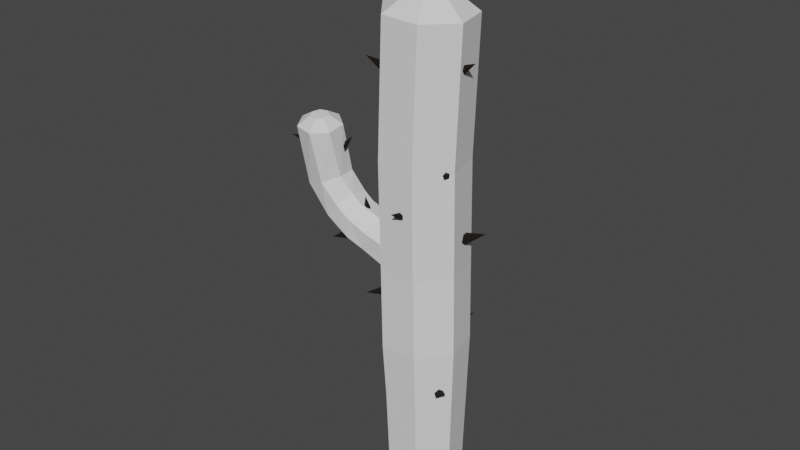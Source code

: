 # Source: Cactus.blend  (saved by Blender 2.93.21; exported with 4.5.12 LTS)
import bpy
from mathutils import Matrix  # noqa: F401  (used for matrix-valued properties, if any)

bpy.ops.wm.read_factory_settings(use_empty=True)
scene = bpy.context.scene
scene.name = 'Scene'

# ---- collections
col_collection = bpy.data.collections.new('Collection'); scene.collection.children.link(col_collection)
col_spikes = bpy.data.collections.new('Spikes'); scene.collection.children.link(col_spikes)

# ---- materials (node trees are filled in below, after node groups)
mat_material_002 = bpy.data.materials.new('Material.002')
mat_material_002.use_transparent_shadow = False
mat_material_001 = bpy.data.materials.new('Material.001')
mat_material_001.use_transparent_shadow = False

# ---- material node trees
mat_material_002.use_nodes = True; mat_material_002.node_tree.nodes.clear()
_N = mat_material_002.node_tree.nodes; _L = mat_material_002.node_tree.links
n0 = _N.new('ShaderNodeBsdfPrincipled'); n0.name = 'Principled BSDF'; n0.location = (10, 300)
n0.distribution = 'GGX'
n0.subsurface_method = 'BURLEY'
n0.inputs[2].default_value = 1.0
n0.inputs[3].default_value = 1.45
n0.inputs[27].default_value = (0.0, 0.0, 0.0, 1.0)
n0.inputs[28].default_value = 1.0
n1 = _N.new('ShaderNodeOutputMaterial'); n1.name = 'Material Output'; n1.location = (300, 300)
_L.new(n0.outputs[0], n1.inputs[0])
n1.is_active_output = True
mat_material_001.use_nodes = True; mat_material_001.node_tree.nodes.clear()
_N = mat_material_001.node_tree.nodes; _L = mat_material_001.node_tree.links
n0 = _N.new('ShaderNodeBsdfPrincipled'); n0.name = 'Principled BSDF'; n0.location = (10, 300)
n0.distribution = 'GGX'
n0.subsurface_method = 'BURLEY'
n0.inputs[0].default_value = (0.004242, 0.001967, 0.0005808, 1.0)
n0.inputs[2].default_value = 1.0
n0.inputs[3].default_value = 1.45
n0.inputs[27].default_value = (0.0, 0.0, 0.0, 1.0)
n0.inputs[28].default_value = 1.0
n1 = _N.new('ShaderNodeOutputMaterial'); n1.name = 'Material Output'; n1.location = (300, 300)
_L.new(n0.outputs[0], n1.inputs[0])
n1.is_active_output = True

# ---- world
world_world = bpy.data.worlds.new('World'); scene.world = world_world
world_world.use_nodes = True; world_world.node_tree.nodes.clear()
_N = world_world.node_tree.nodes; _L = world_world.node_tree.links
n0 = _N.new('ShaderNodeOutputWorld'); n0.name = 'World Output'; n0.location = (300, 300)
n1 = _N.new('ShaderNodeBackground'); n1.name = 'Background'; n1.location = (10, 300)
n1.inputs[0].default_value = (0.05088, 0.05088, 0.05088, 1.0)
_L.new(n1.outputs[0], n0.inputs[0])
n0.is_active_output = True
world_world.color = (0.05088, 0.05088, 0.05088)
world_world.use_sun_shadow = False
world_world.sun_shadow_jitter_overblur = 0.0

# ---- meshes
me_cylinder_001 = bpy.data.meshes.new('Cylinder.001')
me_cylinder_001.from_pydata([(6.394e-06, 1.122, -1.001), (0.2105, 0.998, 0.7221), (0.8768, 0.6993, -1.001), (1.028, 0.6222, 0.7624), (1.093, -0.2496, -1.001), (1.239, -0.243, 0.7819), (0.4866, -1.011, -1.001), (0.6466, -0.9712, 0.7246), (-0.4867, -1.011, -1.001), (-0.188, -0.9257, 0.7929), (-1.094, -0.2496, -1.001), (-0.7488, -0.2239, 0.7856), (-0.8771, 0.6995, -1.001), (-0.5442, 0.6516, 0.7874), (1.285, 0.5405, 1.658), (0.5108, 0.9281, 1.634), (1.481, -0.3306, 1.661), (0.9329, -1.029, 1.651), (0.0538, -1.029, 1.633), (-0.5055, -0.3296, 1.627), (-0.2948, 0.5409, 1.624), (1.624, 0.4835, 2.138), (0.9686, 0.887, 2.538), (1.776, -0.3684, 2.072), (1.309, -1.027, 2.39), (0.5751, -0.9968, 2.852), (0.1272, -0.3001, 3.111), (0.3024, 0.5382, 2.971), (2.49, 0.2236, 2.745), (2.172, 0.6919, 3.403), (2.489, -0.6383, 2.645), (2.169, -1.245, 3.176), (1.771, -1.139, 3.94), (1.595, -0.401, 4.361), (1.774, 0.4139, 4.122), (4.763, -0.3175, 3.048), (4.79, 0.189, 3.752), (4.639, -1.175, 3.003), (4.511, -1.738, 3.65), (4.475, -1.582, 4.503), (4.559, -0.8254, 4.919), (4.699, -0.03706, 4.585), (5.1, -0.6445, 3.583), (5.095, -0.4256, 3.882), (5.051, -1.012, 3.564), (4.985, -1.251, 3.84), (4.951, -1.181, 4.203), (4.975, -0.8562, 4.379), (5.039, -0.5198, 4.237), (-9.77, 1.756, -3.456), (-6.014, 1.885, -2.885), (-9.572, 1.095, -4.815), (-5.778, 1.175, -4.34), (-9.523, -0.3908, -5.15), (-5.72, -0.4195, -4.7), (-9.66, -1.582, -4.21), (-5.883, -1.698, -3.693), (-9.88, -1.582, -2.702), (-6.144, -1.698, -2.078), (-10.02, -0.3908, -1.762), (-6.307, -0.4195, -1.071), (-9.968, 1.095, -2.097), (-6.249, 1.175, -1.43), (-3.269, 1.247, -4.012), (-3.525, 2.0, -2.47), (-3.205, -0.445, -4.393), (-3.383, -1.802, -3.326), (-3.667, -1.802, -1.613), (-3.845, -0.445, -0.546), (-3.781, 1.247, -0.927), (0.3471, 1.314, -3.36), (0.1352, 2.067, -1.811), (0.3994, -0.3777, -3.743), (0.2528, -1.735, -2.671), (0.01766, -1.735, -0.9512), (-0.1289, -0.3777, 0.1209), (-0.07662, 1.314, -0.2617), (5.129, 1.247, -2.616), (4.968, 2.0, -1.061), (5.168, -0.445, -3.0), (5.057, -1.802, -1.924), (4.88, -1.802, -0.1974), (4.769, -0.445, 0.879), (4.808, 1.247, 0.4948), (11.18, 1.247, -1.954), (11.03, 2.0, -0.3972), (11.22, -0.445, -2.338), (11.12, -1.802, -1.261), (10.95, -1.802, 0.4668), (10.85, -0.445, 1.544), (10.89, 1.247, 1.16), (11.93, 0.533, -0.9725), (11.83, 0.8548, -0.3111), (11.95, -0.1902, -1.136), (11.88, -0.7702, -0.6782), (11.78, -0.7702, 0.0559), (11.71, -0.1902, 0.5136), (11.73, 0.533, 0.3502)], [], [(0, 1, 3, 2), (2, 3, 5, 4), (4, 5, 7, 6), (6, 7, 9, 8), (8, 9, 11, 10), (9, 7, 17, 18), (10, 11, 13, 12), (12, 13, 1, 0), (0, 2, 4, 6, 8, 10, 12), (19, 18, 25, 26), (1, 13, 20, 15), (5, 3, 14, 16), (11, 9, 18, 19), (3, 1, 15, 14), (7, 5, 16, 17), (13, 11, 19, 20), (23, 21, 28, 30), (17, 16, 23, 24), (14, 15, 22, 21), (20, 19, 26, 27), (18, 17, 24, 25), (16, 14, 21, 23), (15, 20, 27, 22), (34, 33, 40, 41), (22, 27, 34, 29), (26, 25, 32, 33), (24, 23, 30, 31), (21, 22, 29, 28), (27, 26, 33, 34), (25, 24, 31, 32), (36, 41, 48, 43), (32, 31, 38, 39), (30, 28, 35, 37), (29, 34, 41, 36), (33, 32, 39, 40), (31, 30, 37, 38), (28, 29, 36, 35), (42, 43, 48, 47, 46, 45, 44), (40, 39, 46, 47), (38, 37, 44, 45), (35, 36, 43, 42), (41, 40, 47, 48), (39, 38, 45, 46), (37, 35, 42, 44), (49, 50, 52, 51), (51, 52, 54, 53), (53, 54, 56, 55), (55, 56, 58, 57), (57, 58, 60, 59), (58, 56, 66, 67), (59, 60, 62, 61), (61, 62, 50, 49), (49, 51, 53, 55, 57, 59, 61), (68, 67, 74, 75), (50, 62, 69, 64), (54, 52, 63, 65), (60, 58, 67, 68), (52, 50, 64, 63), (56, 54, 65, 66), (62, 60, 68, 69), (72, 70, 77, 79), (66, 65, 72, 73), (63, 64, 71, 70), (69, 68, 75, 76), (67, 66, 73, 74), (65, 63, 70, 72), (64, 69, 76, 71), (83, 82, 89, 90), (71, 76, 83, 78), (75, 74, 81, 82), (73, 72, 79, 80), (70, 71, 78, 77), (76, 75, 82, 83), (74, 73, 80, 81), (85, 90, 97, 92), (81, 80, 87, 88), (79, 77, 84, 86), (78, 83, 90, 85), (82, 81, 88, 89), (80, 79, 86, 87), (77, 78, 85, 84), (91, 92, 97, 96, 95, 94, 93), (89, 88, 95, 96), (87, 86, 93, 94), (84, 85, 92, 91), (90, 89, 96, 97), (88, 87, 94, 95), (86, 84, 91, 93)])
_uv = me_cylinder_001.uv_layers.new(name='UVMap')
_uv.uv.foreach_set('vector', [1.0, 0.5, 1.0, 1.0, 0.8571, 1.0, 0.8571, 0.5, 0.8571, 0.5, 0.8571, 1.0, 0.7143, 1.0, 0.7143, 0.5, 0.7143, 0.5, 0.7143, 1.0, 0.5714, 1.0, 0.5714, 0.5, 0.5714, 0.5, 0.5714, 1.0, 0.4286, 1.0, 0.4286, 0.5, 0.4286, 0.5, 0.4286, 1.0, 0.2857, 1.0, 0.2857, 0.5, 0.4286, 1.0, 0.5714, 1.0, 0.5714, 1.0, 0.4286, 1.0, 0.2857, 0.5, 0.2857, 1.0, 0.1429, 1.0, 0.1429, 0.5, 0.1429, 0.5, 0.1429, 1.0, 2.98e-08, 1.0, 2.98e-08, 0.5, 0.75, 0.49, 0.9376, 0.3996, 0.984, 0.1966, 0.8541, 0.03377, 0.6459, 0.03377, 0.516, 0.1966, 0.5624, 0.3996, 0.2857, 1.0, 0.4286, 1.0, 0.4286, 1.0, 0.2857, 1.0, 2.98e-08, 1.0, 0.1429, 1.0, 0.1429, 1.0, 2.98e-08, 1.0, 0.7143, 1.0, 0.8571, 1.0, 0.8571, 1.0, 0.7143, 1.0, 0.2857, 1.0, 0.4286, 1.0, 0.4286, 1.0, 0.2857, 1.0, 0.8571, 1.0, 1.0, 1.0, 1.0, 1.0, 0.8571, 1.0, 0.5714, 1.0, 0.7143, 1.0, 0.7143, 1.0, 0.5714, 1.0, 0.1429, 1.0, 0.2857, 1.0, 0.2857, 1.0, 0.1429, 1.0, 0.7143, 1.0, 0.8571, 1.0, 0.8571, 1.0, 0.7143, 1.0, 0.5714, 1.0, 0.7143, 1.0, 0.7143, 1.0, 0.5714, 1.0, 0.8571, 1.0, 1.0, 1.0, 1.0, 1.0, 0.8571, 1.0, 0.1429, 1.0, 0.2857, 1.0, 0.2857, 1.0, 0.1429, 1.0, 0.4286, 1.0, 0.5714, 1.0, 0.5714, 1.0, 0.4286, 1.0, 0.7143, 1.0, 0.8571, 1.0, 0.8571, 1.0, 0.7143, 1.0, 2.98e-08, 1.0, 0.1429, 1.0, 0.1429, 1.0, 2.98e-08, 1.0, 0.1429, 1.0, 0.2857, 1.0, 0.2857, 1.0, 0.1429, 1.0, 2.98e-08, 1.0, 0.1429, 1.0, 0.1429, 1.0, 2.98e-08, 1.0, 0.2857, 1.0, 0.4286, 1.0, 0.4286, 1.0, 0.2857, 1.0, 0.5714, 1.0, 0.7143, 1.0, 0.7143, 1.0, 0.5714, 1.0, 0.8571, 1.0, 1.0, 1.0, 1.0, 1.0, 0.8571, 1.0, 0.1429, 1.0, 0.2857, 1.0, 0.2857, 1.0, 0.1429, 1.0, 0.4286, 1.0, 0.5714, 1.0, 0.5714, 1.0, 0.4286, 1.0, 2.98e-08, 1.0, 0.1429, 1.0, 0.1429, 1.0, 2.98e-08, 1.0, 0.4286, 1.0, 0.5714, 1.0, 0.5714, 1.0, 0.4286, 1.0, 0.7143, 1.0, 0.8571, 1.0, 0.8571, 1.0, 0.7143, 1.0, 2.98e-08, 1.0, 0.1429, 1.0, 0.1429, 1.0, 2.98e-08, 1.0, 0.2857, 1.0, 0.4286, 1.0, 0.4286, 1.0, 0.2857, 1.0, 0.5714, 1.0, 0.7143, 1.0, 0.7143, 1.0, 0.5714, 1.0, 0.8571, 1.0, 1.0, 1.0, 1.0, 1.0, 0.8571, 1.0, 0.4376, 0.3996, 0.25, 0.49, 0.06236, 0.3996, 0.01602, 0.1966, 0.1459, 0.03377, 0.3541, 0.03377, 0.484, 0.1966, 0.2857, 1.0, 0.4286, 1.0, 0.4286, 1.0, 0.2857, 1.0, 0.5714, 1.0, 0.7143, 1.0, 0.7143, 1.0, 0.5714, 1.0, 0.8571, 1.0, 1.0, 1.0, 1.0, 1.0, 0.8571, 1.0, 0.1429, 1.0, 0.2857, 1.0, 0.2857, 1.0, 0.1429, 1.0, 0.4286, 1.0, 0.5714, 1.0, 0.5714, 1.0, 0.4286, 1.0, 0.7143, 1.0, 0.8571, 1.0, 0.8571, 1.0, 0.7143, 1.0, 1.0, 0.5, 1.0, 1.0, 0.8571, 1.0, 0.8571, 0.5, 0.8571, 0.5, 0.8571, 1.0, 0.7143, 1.0, 0.7143, 0.5, 0.7143, 0.5, 0.7143, 1.0, 0.5714, 1.0, 0.5714, 0.5, 0.5714, 0.5, 0.5714, 1.0, 0.4286, 1.0, 0.4286, 0.5, 0.4286, 0.5, 0.4286, 1.0, 0.2857, 1.0, 0.2857, 0.5, 0.4286, 1.0, 0.5714, 1.0, 0.5714, 1.0, 0.4286, 1.0, 0.2857, 0.5, 0.2857, 1.0, 0.1429, 1.0, 0.1429, 0.5, 0.1429, 0.5, 0.1429, 1.0, 2.98e-08, 1.0, 2.98e-08, 0.5, 0.75, 0.49, 0.9376, 0.3996, 0.984, 0.1966, 0.8541, 0.03377, 0.6459, 0.03377, 0.516, 0.1966, 0.5624, 0.3996, 0.2857, 1.0, 0.4286, 1.0, 0.4286, 1.0, 0.2857, 1.0, 2.98e-08, 1.0, 0.1429, 1.0, 0.1429, 1.0, 2.98e-08, 1.0, 0.7143, 1.0, 0.8571, 1.0, 0.8571, 1.0, 0.7143, 1.0, 0.2857, 1.0, 0.4286, 1.0, 0.4286, 1.0, 0.2857, 1.0, 0.8571, 1.0, 1.0, 1.0, 1.0, 1.0, 0.8571, 1.0, 0.5714, 1.0, 0.7143, 1.0, 0.7143, 1.0, 0.5714, 1.0, 0.1429, 1.0, 0.2857, 1.0, 0.2857, 1.0, 0.1429, 1.0, 0.7143, 1.0, 0.8571, 1.0, 0.8571, 1.0, 0.7143, 1.0, 0.5714, 1.0, 0.7143, 1.0, 0.7143, 1.0, 0.5714, 1.0, 0.8571, 1.0, 1.0, 1.0, 1.0, 1.0, 0.8571, 1.0, 0.1429, 1.0, 0.2857, 1.0, 0.2857, 1.0, 0.1429, 1.0, 0.4286, 1.0, 0.5714, 1.0, 0.5714, 1.0, 0.4286, 1.0, 0.7143, 1.0, 0.8571, 1.0, 0.8571, 1.0, 0.7143, 1.0, 2.98e-08, 1.0, 0.1429, 1.0, 0.1429, 1.0, 2.98e-08, 1.0, 0.1429, 1.0, 0.2857, 1.0, 0.2857, 1.0, 0.1429, 1.0, 2.98e-08, 1.0, 0.1429, 1.0, 0.1429, 1.0, 2.98e-08, 1.0, 0.2857, 1.0, 0.4286, 1.0, 0.4286, 1.0, 0.2857, 1.0, 0.5714, 1.0, 0.7143, 1.0, 0.7143, 1.0, 0.5714, 1.0, 0.8571, 1.0, 1.0, 1.0, 1.0, 1.0, 0.8571, 1.0, 0.1429, 1.0, 0.2857, 1.0, 0.2857, 1.0, 0.1429, 1.0, 0.4286, 1.0, 0.5714, 1.0, 0.5714, 1.0, 0.4286, 1.0, 2.98e-08, 1.0, 0.1429, 1.0, 0.1429, 1.0, 2.98e-08, 1.0, 0.4286, 1.0, 0.5714, 1.0, 0.5714, 1.0, 0.4286, 1.0, 0.7143, 1.0, 0.8571, 1.0, 0.8571, 1.0, 0.7143, 1.0, 2.98e-08, 1.0, 0.1429, 1.0, 0.1429, 1.0, 2.98e-08, 1.0, 0.2857, 1.0, 0.4286, 1.0, 0.4286, 1.0, 0.2857, 1.0, 0.5714, 1.0, 0.7143, 1.0, 0.7143, 1.0, 0.5714, 1.0, 0.8571, 1.0, 1.0, 1.0, 1.0, 1.0, 0.8571, 1.0, 0.4376, 0.3996, 0.25, 0.49, 0.06236, 0.3996, 0.01602, 0.1966, 0.1459, 0.03377, 0.3541, 0.03377, 0.484, 0.1966, 0.2857, 1.0, 0.4286, 1.0, 0.4286, 1.0, 0.2857, 1.0, 0.5714, 1.0, 0.7143, 1.0, 0.7143, 1.0, 0.5714, 1.0, 0.8571, 1.0, 1.0, 1.0, 1.0, 1.0, 0.8571, 1.0, 0.1429, 1.0, 0.2857, 1.0, 0.2857, 1.0, 0.1429, 1.0, 0.4286, 1.0, 0.5714, 1.0, 0.5714, 1.0, 0.4286, 1.0, 0.7143, 1.0, 0.8571, 1.0, 0.8571, 1.0, 0.7143, 1.0])
me_cylinder_001.materials.append(mat_material_002)
me_cylinder_001.use_remesh_fix_poles = True
me_cylinder_001.use_remesh_preserve_attributes = False
me_cylinder_001.update()
me_cone_011 = bpy.data.meshes.new('Cone.011')
me_cone_011.from_pydata([(0.0, 0.1, -0.185), (0.09511, 0.0309, -0.185), (0.05878, -0.0809, -0.185), (-0.05878, -0.0809, -0.185), (-0.09511, 0.0309, -0.185), (0.0, 0.0, 0.185), (1.167, 1.257, -5.033), (1.069, 1.198, -5.059), (0.9905, 1.274, -5.1), (1.04, 1.381, -5.098), (1.149, 1.37, -5.057), (0.9589, 1.349, -4.726), (-0.006211, -0.8635, -3.785), (-0.03017, -0.7829, -3.704), (0.03477, -0.8066, -3.609), (0.09887, -0.9018, -3.632), (0.07354, -0.937, -3.741), (-0.2358, -1.072, -3.562), (-0.0936, -0.07783, -4.761), (-0.0657, -0.03902, -4.654), (-0.07352, -0.1291, -4.579), (-0.1062, -0.2236, -4.64), (-0.1187, -0.1919, -4.752), (-0.4454, -0.05005, -4.615), (0.8539, 0.4829, -6.697), (0.9338, 0.5548, -6.65), (0.9072, 0.5705, -6.537), (0.8108, 0.5082, -6.514), (0.7778, 0.4541, -6.612), (0.6476, 0.8042, -6.692), (2.156, -0.6993, -7.248), (2.276, -0.6186, -7.249), (2.367, -0.6759, -7.346), (2.303, -0.7921, -7.405), (2.172, -0.8065, -7.344), (2.436, -0.9821, -6.993), (-0.298, -1.018, -1.688), (-0.4199, -0.9519, -1.65), (-0.3981, -0.888, -1.523), (-0.2628, -0.9145, -1.483), (-0.2009, -0.9947, -1.585), (-0.4527, -1.329, -1.373), (1.352, -0.8826, -8.806), (1.307, -0.7763, -8.677), (1.407, -0.8125, -8.541), (1.513, -0.9411, -8.585), (1.479, -0.9844, -8.749), (1.045, -1.243, -8.5), (1.648, 1.15, -5.53), (1.619, 1.121, -5.42), (1.55, 1.206, -5.377), (1.537, 1.287, -5.46), (1.598, 1.253, -5.555), (1.888, 1.379, -5.342), (1.23, -0.018, -3.062), (1.189, -0.1232, -2.989), (1.098, -0.08041, -2.902), (1.082, 0.05121, -2.92), (1.163, 0.08978, -3.018), (1.457, 0.05976, -2.697), (2.466, 0.3806, -9.296), (2.539, 0.2803, -9.235), (2.467, 0.2375, -9.124), (2.35, 0.3113, -9.118), (2.35, 0.3998, -9.224), (2.636, 0.6192, -8.953), (1.034, 1.615, -5.757), (1.19, 1.609, -5.76), (1.243, 1.667, -5.625), (1.12, 1.708, -5.539), (0.9911, 1.676, -5.62), (1.128, 2.103, -5.857), (-0.2421, 0.7289, -1.91), (-0.1376, 0.7184, -1.812), (-0.1926, 0.656, -1.695), (-0.3312, 0.6279, -1.721), (-0.3618, 0.6729, -1.854), (-0.3659, 1.087, -1.635), (0.8904, 1.95, -3.84), (0.7726, 1.908, -3.9), (0.6702, 1.992, -3.859), (0.7247, 2.087, -3.774), (0.8608, 2.061, -3.762), (0.7035, 1.738, -3.485), (0.9118, -1.034, -5.164), (0.9209, -0.961, -5.002), (1.092, -0.9328, -4.965), (1.188, -0.9878, -5.103), (1.077, -1.05, -5.226), (1.072, -1.501, -4.865), (0.5165, 2.808, -3.79), (0.5983, 2.836, -3.83), (0.6634, 2.843, -3.761), (0.6217, 2.819, -3.678), (0.5309, 2.797, -3.697), (0.5084, 3.107, -3.707)], [], [(0, 5, 1), (1, 5, 2), (2, 5, 3), (0, 1, 2, 3, 4), (3, 5, 4), (4, 5, 0), (6, 11, 7), (7, 11, 8), (8, 11, 9), (6, 7, 8, 9, 10), (9, 11, 10), (10, 11, 6), (12, 17, 13), (13, 17, 14), (14, 17, 15), (12, 13, 14, 15, 16), (15, 17, 16), (16, 17, 12), (18, 23, 19), (19, 23, 20), (20, 23, 21), (18, 19, 20, 21, 22), (21, 23, 22), (22, 23, 18), (24, 29, 25), (25, 29, 26), (26, 29, 27), (24, 25, 26, 27, 28), (27, 29, 28), (28, 29, 24), (30, 35, 31), (31, 35, 32), (32, 35, 33), (30, 31, 32, 33, 34), (33, 35, 34), (34, 35, 30), (36, 41, 37), (37, 41, 38), (38, 41, 39), (36, 37, 38, 39, 40), (39, 41, 40), (40, 41, 36), (42, 47, 43), (43, 47, 44), (44, 47, 45), (42, 43, 44, 45, 46), (45, 47, 46), (46, 47, 42), (48, 53, 49), (49, 53, 50), (50, 53, 51), (48, 49, 50, 51, 52), (51, 53, 52), (52, 53, 48), (54, 59, 55), (55, 59, 56), (56, 59, 57), (54, 55, 56, 57, 58), (57, 59, 58), (58, 59, 54), (60, 65, 61), (61, 65, 62), (62, 65, 63), (60, 61, 62, 63, 64), (63, 65, 64), (64, 65, 60), (66, 71, 67), (67, 71, 68), (68, 71, 69), (66, 67, 68, 69, 70), (69, 71, 70), (70, 71, 66), (72, 77, 73), (73, 77, 74), (74, 77, 75), (72, 73, 74, 75, 76), (75, 77, 76), (76, 77, 72), (78, 83, 79), (79, 83, 80), (80, 83, 81), (78, 79, 80, 81, 82), (81, 83, 82), (82, 83, 78), (84, 89, 85), (85, 89, 86), (86, 89, 87), (84, 85, 86, 87, 88), (87, 89, 88), (88, 89, 84), (90, 95, 91), (91, 95, 92), (92, 95, 93), (90, 91, 92, 93, 94), (93, 95, 94), (94, 95, 90)])
_uv = me_cone_011.uv_layers.new(name='UVMap')
_uv.uv.foreach_set('vector', [0.25, 0.49, 0.25, 0.25, 0.4783, 0.3242, 0.4783, 0.3242, 0.25, 0.25, 0.3911, 0.05584, 0.3911, 0.05584, 0.25, 0.25, 0.1089, 0.05584, 0.75, 0.49, 0.9783, 0.3242, 0.8911, 0.05584, 0.6089, 0.05584, 0.5217, 0.3242, 0.1089, 0.05584, 0.25, 0.25, 0.02175, 0.3242, 0.02175, 0.3242, 0.25, 0.25, 0.25, 0.49, 0.25, 0.49, 0.25, 0.25, 0.4783, 0.3242, 0.4783, 0.3242, 0.25, 0.25, 0.3911, 0.05584, 0.3911, 0.05584, 0.25, 0.25, 0.1089, 0.05584, 0.75, 0.49, 0.9783, 0.3242, 0.8911, 0.05584, 0.6089, 0.05584, 0.5217, 0.3242, 0.1089, 0.05584, 0.25, 0.25, 0.02175, 0.3242, 0.02175, 0.3242, 0.25, 0.25, 0.25, 0.49, 0.25, 0.49, 0.25, 0.25, 0.4783, 0.3242, 0.4783, 0.3242, 0.25, 0.25, 0.3911, 0.05584, 0.3911, 0.05584, 0.25, 0.25, 0.1089, 0.05584, 0.75, 0.49, 0.9783, 0.3242, 0.8911, 0.05584, 0.6089, 0.05584, 0.5217, 0.3242, 0.1089, 0.05584, 0.25, 0.25, 0.02175, 0.3242, 0.02175, 0.3242, 0.25, 0.25, 0.25, 0.49, 0.25, 0.49, 0.25, 0.25, 0.4783, 0.3242, 0.4783, 0.3242, 0.25, 0.25, 0.3911, 0.05584, 0.3911, 0.05584, 0.25, 0.25, 0.1089, 0.05584, 0.75, 0.49, 0.9783, 0.3242, 0.8911, 0.05584, 0.6089, 0.05584, 0.5217, 0.3242, 0.1089, 0.05584, 0.25, 0.25, 0.02175, 0.3242, 0.02175, 0.3242, 0.25, 0.25, 0.25, 0.49, 0.25, 0.49, 0.25, 0.25, 0.4783, 0.3242, 0.4783, 0.3242, 0.25, 0.25, 0.3911, 0.05584, 0.3911, 0.05584, 0.25, 0.25, 0.1089, 0.05584, 0.75, 0.49, 0.9783, 0.3242, 0.8911, 0.05584, 0.6089, 0.05584, 0.5217, 0.3242, 0.1089, 0.05584, 0.25, 0.25, 0.02175, 0.3242, 0.02175, 0.3242, 0.25, 0.25, 0.25, 0.49, 0.25, 0.49, 0.25, 0.25, 0.4783, 0.3242, 0.4783, 0.3242, 0.25, 0.25, 0.3911, 0.05584, 0.3911, 0.05584, 0.25, 0.25, 0.1089, 0.05584, 0.75, 0.49, 0.9783, 0.3242, 0.8911, 0.05584, 0.6089, 0.05584, 0.5217, 0.3242, 0.1089, 0.05584, 0.25, 0.25, 0.02175, 0.3242, 0.02175, 0.3242, 0.25, 0.25, 0.25, 0.49, 0.25, 0.49, 0.25, 0.25, 0.4783, 0.3242, 0.4783, 0.3242, 0.25, 0.25, 0.3911, 0.05584, 0.3911, 0.05584, 0.25, 0.25, 0.1089, 0.05584, 0.75, 0.49, 0.9783, 0.3242, 0.8911, 0.05584, 0.6089, 0.05584, 0.5217, 0.3242, 0.1089, 0.05584, 0.25, 0.25, 0.02175, 0.3242, 0.02175, 0.3242, 0.25, 0.25, 0.25, 0.49, 0.25, 0.49, 0.25, 0.25, 0.4783, 0.3242, 0.4783, 0.3242, 0.25, 0.25, 0.3911, 0.05584, 0.3911, 0.05584, 0.25, 0.25, 0.1089, 0.05584, 0.75, 0.49, 0.9783, 0.3242, 0.8911, 0.05584, 0.6089, 0.05584, 0.5217, 0.3242, 0.1089, 0.05584, 0.25, 0.25, 0.02175, 0.3242, 0.02175, 0.3242, 0.25, 0.25, 0.25, 0.49, 0.25, 0.49, 0.25, 0.25, 0.4783, 0.3242, 0.4783, 0.3242, 0.25, 0.25, 0.3911, 0.05584, 0.3911, 0.05584, 0.25, 0.25, 0.1089, 0.05584, 0.75, 0.49, 0.9783, 0.3242, 0.8911, 0.05584, 0.6089, 0.05584, 0.5217, 0.3242, 0.1089, 0.05584, 0.25, 0.25, 0.02175, 0.3242, 0.02175, 0.3242, 0.25, 0.25, 0.25, 0.49, 0.25, 0.49, 0.25, 0.25, 0.4783, 0.3242, 0.4783, 0.3242, 0.25, 0.25, 0.3911, 0.05584, 0.3911, 0.05584, 0.25, 0.25, 0.1089, 0.05584, 0.75, 0.49, 0.9783, 0.3242, 0.8911, 0.05584, 0.6089, 0.05584, 0.5217, 0.3242, 0.1089, 0.05584, 0.25, 0.25, 0.02175, 0.3242, 0.02175, 0.3242, 0.25, 0.25, 0.25, 0.49, 0.25, 0.49, 0.25, 0.25, 0.4783, 0.3242, 0.4783, 0.3242, 0.25, 0.25, 0.3911, 0.05584, 0.3911, 0.05584, 0.25, 0.25, 0.1089, 0.05584, 0.75, 0.49, 0.9783, 0.3242, 0.8911, 0.05584, 0.6089, 0.05584, 0.5217, 0.3242, 0.1089, 0.05584, 0.25, 0.25, 0.02175, 0.3242, 0.02175, 0.3242, 0.25, 0.25, 0.25, 0.49, 0.25, 0.49, 0.25, 0.25, 0.4783, 0.3242, 0.4783, 0.3242, 0.25, 0.25, 0.3911, 0.05584, 0.3911, 0.05584, 0.25, 0.25, 0.1089, 0.05584, 0.75, 0.49, 0.9783, 0.3242, 0.8911, 0.05584, 0.6089, 0.05584, 0.5217, 0.3242, 0.1089, 0.05584, 0.25, 0.25, 0.02175, 0.3242, 0.02175, 0.3242, 0.25, 0.25, 0.25, 0.49, 0.25, 0.49, 0.25, 0.25, 0.4783, 0.3242, 0.4783, 0.3242, 0.25, 0.25, 0.3911, 0.05584, 0.3911, 0.05584, 0.25, 0.25, 0.1089, 0.05584, 0.75, 0.49, 0.9783, 0.3242, 0.8911, 0.05584, 0.6089, 0.05584, 0.5217, 0.3242, 0.1089, 0.05584, 0.25, 0.25, 0.02175, 0.3242, 0.02175, 0.3242, 0.25, 0.25, 0.25, 0.49, 0.25, 0.49, 0.25, 0.25, 0.4783, 0.3242, 0.4783, 0.3242, 0.25, 0.25, 0.3911, 0.05584, 0.3911, 0.05584, 0.25, 0.25, 0.1089, 0.05584, 0.75, 0.49, 0.9783, 0.3242, 0.8911, 0.05584, 0.6089, 0.05584, 0.5217, 0.3242, 0.1089, 0.05584, 0.25, 0.25, 0.02175, 0.3242, 0.02175, 0.3242, 0.25, 0.25, 0.25, 0.49, 0.25, 0.49, 0.25, 0.25, 0.4783, 0.3242, 0.4783, 0.3242, 0.25, 0.25, 0.3911, 0.05584, 0.3911, 0.05584, 0.25, 0.25, 0.1089, 0.05584, 0.75, 0.49, 0.9783, 0.3242, 0.8911, 0.05584, 0.6089, 0.05584, 0.5217, 0.3242, 0.1089, 0.05584, 0.25, 0.25, 0.02175, 0.3242, 0.02175, 0.3242, 0.25, 0.25, 0.25, 0.49, 0.25, 0.49, 0.25, 0.25, 0.4783, 0.3242, 0.4783, 0.3242, 0.25, 0.25, 0.3911, 0.05584, 0.3911, 0.05584, 0.25, 0.25, 0.1089, 0.05584, 0.75, 0.49, 0.9783, 0.3242, 0.8911, 0.05584, 0.6089, 0.05584, 0.5217, 0.3242, 0.1089, 0.05584, 0.25, 0.25, 0.02175, 0.3242, 0.02175, 0.3242, 0.25, 0.25, 0.25, 0.49])
me_cone_011.materials.append(mat_material_001)
me_cone_011.use_remesh_fix_poles = True
me_cone_011.use_remesh_preserve_attributes = False
me_cone_011.update()

# ---- objects
ob_cylinder_001 = bpy.data.objects.new('Cylinder.001', me_cylinder_001)
ob_cone_010 = bpy.data.objects.new('Cone.010', me_cone_011)

# ---- transforms, parenting, visibility, modifiers, constraints
ob_cylinder_001.location = (-1.006, 0.0, 4.083)
ob_cylinder_001.rotation_euler = (0.0, -1.426, 0.0)
ob_cylinder_001.scale = (0.5, 0.5, 0.5)
ob_cone_010.location = (-0.2767, 0.5299, 9.917)
ob_cone_010.rotation_euler = (6.301, 0.28, 1.746)
ob_cone_010.scale = (1.004, 1.004, 1.004)

# ---- collection membership
col_collection.objects.link(ob_cylinder_001)
col_spikes.objects.link(ob_cone_010)

# ---- scene / render settings (as saved in the file)
scene.frame_start = 1; scene.frame_end = 250; scene.frame_set(1)
scene.render.engine = 'BLENDER_EEVEE_NEXT'
scene.cycles.use_denoising = False
scene.cycles.samples = 128
scene.cycles.sampling_pattern = 'TABULATED_SOBOL'
scene.cycles.use_adaptive_sampling = False
scene.cycles.use_light_tree = False
scene.view_settings.view_transform = 'Filmic'
bpy.context.view_layer.update()

# ---- added for rendering (the .blend has no active camera and no usable light): camera, sun
cam_auto = bpy.data.cameras.new('AutoCamera')
cam_auto.lens = 50.0
cam_auto.sensor_width = 36.0
cam_auto.clip_end = 1000.0
ob_auto_camera = bpy.data.objects.new('AutoCamera', cam_auto)
scene.collection.objects.link(ob_auto_camera)
ob_auto_camera.location = (12.7704, -16.2079, 15.4726)
ob_auto_camera.rotation_euler = (1.09748, -7.21219e-08, 0.694738)
scene.camera = ob_auto_camera
light_auto_sun = bpy.data.lights.new('AutoSun', 'SUN')
light_auto_sun.energy = 3.0
light_auto_sun.angle = 0.0523599
ob_auto_sun = bpy.data.objects.new('AutoSun', light_auto_sun)
scene.collection.objects.link(ob_auto_sun)
ob_auto_sun.rotation_euler = (0.872665, 0.174533, 0.523599)
bpy.context.view_layer.update()
